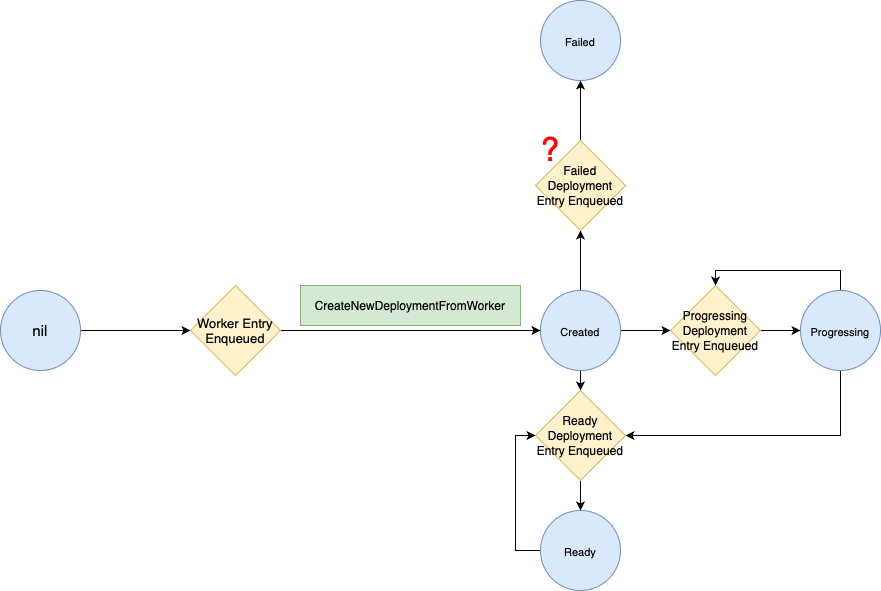

The diagram above was exported from draw.io. Its source (the exported page's mxGraphModel, read from the mxfile embedded in the PNG):
<mxGraphModel dx="1186" dy="1988" grid="1" gridSize="10" guides="1" tooltips="1" connect="1" arrows="1" fold="1" page="1" pageScale="1" pageWidth="827" pageHeight="1169" math="0" shadow="0">
  <root>
    <mxCell id="0" />
    <mxCell id="1" parent="0" />
    <mxCell id="2" style="edgeStyle=orthogonalEdgeStyle;rounded=0;orthogonalLoop=1;jettySize=auto;html=1;fontSize=13;" edge="1" source="3" target="9" parent="1">
      <mxGeometry relative="1" as="geometry" />
    </mxCell>
    <mxCell id="3" value="nil" style="ellipse;whiteSpace=wrap;html=1;aspect=fixed;fillColor=#dae8fc;strokeColor=#6c8ebf;fontSize=15;" vertex="1" parent="1">
      <mxGeometry x="110" y="230" width="80" height="80" as="geometry" />
    </mxCell>
    <mxCell id="4" style="edgeStyle=orthogonalEdgeStyle;rounded=0;orthogonalLoop=1;jettySize=auto;html=1;fontSize=12;" edge="1" source="7" target="12" parent="1">
      <mxGeometry relative="1" as="geometry" />
    </mxCell>
    <mxCell id="5" style="edgeStyle=orthogonalEdgeStyle;rounded=0;orthogonalLoop=1;jettySize=auto;html=1;fontSize=12;" edge="1" source="7" target="16" parent="1">
      <mxGeometry relative="1" as="geometry" />
    </mxCell>
    <mxCell id="6" style="edgeStyle=orthogonalEdgeStyle;rounded=0;orthogonalLoop=1;jettySize=auto;html=1;fontSize=12;" edge="1" source="7" target="21" parent="1">
      <mxGeometry relative="1" as="geometry" />
    </mxCell>
    <mxCell id="7" value="&lt;font style=&quot;font-size: 11px&quot;&gt;Created&lt;/font&gt;" style="ellipse;whiteSpace=wrap;html=1;aspect=fixed;fillColor=#dae8fc;strokeColor=#6c8ebf;fontSize=15;" vertex="1" parent="1">
      <mxGeometry x="650" y="230" width="80" height="80" as="geometry" />
    </mxCell>
    <mxCell id="8" style="edgeStyle=orthogonalEdgeStyle;rounded=0;orthogonalLoop=1;jettySize=auto;html=1;entryX=0;entryY=0.5;entryDx=0;entryDy=0;fontSize=13;" edge="1" source="9" target="7" parent="1">
      <mxGeometry relative="1" as="geometry" />
    </mxCell>
    <mxCell id="9" value="Worker Entry Enqueued" style="rhombus;whiteSpace=wrap;html=1;fontSize=13;fillColor=#fff2cc;strokeColor=#d6b656;" vertex="1" parent="1">
      <mxGeometry x="300" y="225" width="90" height="90" as="geometry" />
    </mxCell>
    <mxCell id="10" value="CreateNewDeploymentFromWorker" style="rounded=0;whiteSpace=wrap;html=1;fontSize=12;fillColor=#d5e8d4;strokeColor=#82b366;" vertex="1" parent="1">
      <mxGeometry x="410" y="225" width="220" height="40" as="geometry" />
    </mxCell>
    <mxCell id="11" style="edgeStyle=orthogonalEdgeStyle;rounded=0;orthogonalLoop=1;jettySize=auto;html=1;fontSize=12;" edge="1" source="12" target="13" parent="1">
      <mxGeometry relative="1" as="geometry" />
    </mxCell>
    <mxCell id="12" value="&lt;font style=&quot;font-size: 12px&quot;&gt;Failed Deployment Entry Enqueued&lt;/font&gt;" style="rhombus;whiteSpace=wrap;html=1;fontSize=13;fillColor=#fff2cc;strokeColor=#d6b656;" vertex="1" parent="1">
      <mxGeometry x="645" y="80" width="90" height="90" as="geometry" />
    </mxCell>
    <mxCell id="13" value="&lt;font style=&quot;font-size: 11px&quot;&gt;Failed&lt;/font&gt;" style="ellipse;whiteSpace=wrap;html=1;aspect=fixed;fillColor=#dae8fc;strokeColor=#6c8ebf;fontSize=15;" vertex="1" parent="1">
      <mxGeometry x="650" y="-60" width="80" height="80" as="geometry" />
    </mxCell>
    <mxCell id="14" value="&lt;font style=&quot;font-size: 33px&quot; color=&quot;#ff0000&quot;&gt;?&lt;/font&gt;" style="text;html=1;strokeColor=none;fillColor=none;align=center;verticalAlign=middle;whiteSpace=wrap;rounded=0;fontSize=12;" vertex="1" parent="1">
      <mxGeometry x="630" y="70" width="60" height="40" as="geometry" />
    </mxCell>
    <mxCell id="15" style="edgeStyle=orthogonalEdgeStyle;rounded=0;orthogonalLoop=1;jettySize=auto;html=1;fontSize=12;" edge="1" source="16" target="19" parent="1">
      <mxGeometry relative="1" as="geometry" />
    </mxCell>
    <mxCell id="16" value="&lt;font style=&quot;font-size: 12px&quot;&gt;Progressing Deployment Entry Enqueued&lt;/font&gt;" style="rhombus;whiteSpace=wrap;html=1;fontSize=13;fillColor=#fff2cc;strokeColor=#d6b656;" vertex="1" parent="1">
      <mxGeometry x="780" y="225" width="90" height="90" as="geometry" />
    </mxCell>
    <mxCell id="17" style="edgeStyle=orthogonalEdgeStyle;rounded=0;orthogonalLoop=1;jettySize=auto;html=1;entryX=0.5;entryY=0;entryDx=0;entryDy=0;fontSize=12;exitX=0.5;exitY=0;exitDx=0;exitDy=0;" edge="1" source="19" target="16" parent="1">
      <mxGeometry relative="1" as="geometry" />
    </mxCell>
    <mxCell id="18" style="edgeStyle=orthogonalEdgeStyle;rounded=0;orthogonalLoop=1;jettySize=auto;html=1;entryX=1;entryY=0.5;entryDx=0;entryDy=0;fontSize=12;" edge="1" source="19" target="21" parent="1">
      <mxGeometry relative="1" as="geometry">
        <Array as="points">
          <mxPoint x="950" y="375" />
        </Array>
      </mxGeometry>
    </mxCell>
    <mxCell id="19" value="&lt;font style=&quot;font-size: 11px&quot;&gt;Progressing&lt;/font&gt;" style="ellipse;whiteSpace=wrap;html=1;aspect=fixed;fillColor=#dae8fc;strokeColor=#6c8ebf;fontSize=15;" vertex="1" parent="1">
      <mxGeometry x="910" y="230" width="80" height="80" as="geometry" />
    </mxCell>
    <mxCell id="20" style="edgeStyle=orthogonalEdgeStyle;rounded=0;orthogonalLoop=1;jettySize=auto;html=1;fontSize=12;" edge="1" source="21" target="23" parent="1">
      <mxGeometry relative="1" as="geometry" />
    </mxCell>
    <mxCell id="21" value="&lt;font style=&quot;font-size: 12px&quot;&gt;Ready Deployment Entry Enqueued&lt;/font&gt;" style="rhombus;whiteSpace=wrap;html=1;fontSize=13;fillColor=#fff2cc;strokeColor=#d6b656;" vertex="1" parent="1">
      <mxGeometry x="645" y="330" width="90" height="90" as="geometry" />
    </mxCell>
    <mxCell id="22" style="edgeStyle=orthogonalEdgeStyle;rounded=0;orthogonalLoop=1;jettySize=auto;html=1;entryX=0;entryY=0.5;entryDx=0;entryDy=0;fontSize=12;exitX=0;exitY=0.5;exitDx=0;exitDy=0;" edge="1" source="23" target="21" parent="1">
      <mxGeometry relative="1" as="geometry" />
    </mxCell>
    <mxCell id="23" value="&lt;font style=&quot;font-size: 11px&quot;&gt;Ready&lt;/font&gt;" style="ellipse;whiteSpace=wrap;html=1;aspect=fixed;fillColor=#dae8fc;strokeColor=#6c8ebf;fontSize=15;" vertex="1" parent="1">
      <mxGeometry x="650" y="450" width="80" height="80" as="geometry" />
    </mxCell>
  </root>
</mxGraphModel>